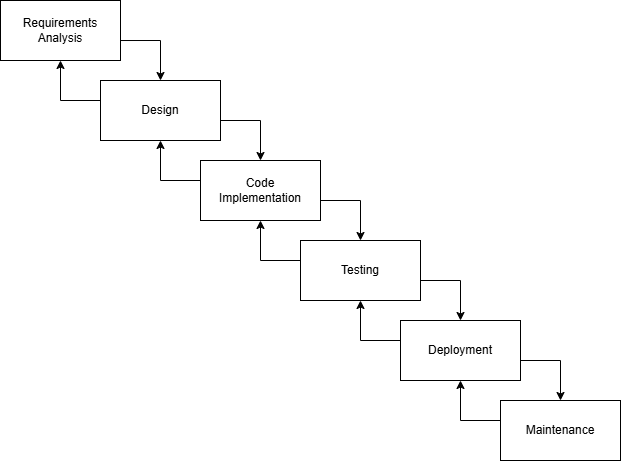

The diagram above was exported from draw.io. Its source (the exported page's mxGraphModel, read from the mxfile embedded in the PNG):
<mxGraphModel dx="1760" dy="920" grid="1" gridSize="10" guides="1" tooltips="1" connect="1" arrows="1" fold="1" page="1" pageScale="1" pageWidth="850" pageHeight="1100" math="0" shadow="0">
  <root>
    <mxCell id="0" />
    <mxCell id="1" parent="0" />
    <mxCell id="gJIwx4Ykt-EX7KE_vPyq-2" value="Requirements Analysis" style="rounded=0;whiteSpace=wrap;html=1;" vertex="1" parent="1">
      <mxGeometry x="10" y="10" width="120" height="60" as="geometry" />
    </mxCell>
    <mxCell id="gJIwx4Ykt-EX7KE_vPyq-3" value="Design" style="rounded=0;whiteSpace=wrap;html=1;" vertex="1" parent="1">
      <mxGeometry x="110" y="90" width="120" height="60" as="geometry" />
    </mxCell>
    <mxCell id="gJIwx4Ykt-EX7KE_vPyq-4" value="Code&lt;div&gt;Implementation&lt;/div&gt;" style="rounded=0;whiteSpace=wrap;html=1;" vertex="1" parent="1">
      <mxGeometry x="210" y="170" width="120" height="60" as="geometry" />
    </mxCell>
    <mxCell id="gJIwx4Ykt-EX7KE_vPyq-5" value="Testing" style="rounded=0;whiteSpace=wrap;html=1;" vertex="1" parent="1">
      <mxGeometry x="310" y="250" width="120" height="60" as="geometry" />
    </mxCell>
    <mxCell id="gJIwx4Ykt-EX7KE_vPyq-6" value="Deployment" style="rounded=0;whiteSpace=wrap;html=1;" vertex="1" parent="1">
      <mxGeometry x="410" y="330" width="120" height="60" as="geometry" />
    </mxCell>
    <mxCell id="gJIwx4Ykt-EX7KE_vPyq-7" value="Maintenance" style="rounded=0;whiteSpace=wrap;html=1;" vertex="1" parent="1">
      <mxGeometry x="510" y="410" width="120" height="60" as="geometry" />
    </mxCell>
    <mxCell id="gJIwx4Ykt-EX7KE_vPyq-8" value="" style="endArrow=classic;html=1;rounded=0;exitX=1;exitY=0.667;exitDx=0;exitDy=0;entryX=0.5;entryY=0;entryDx=0;entryDy=0;exitPerimeter=0;" edge="1" parent="1" source="gJIwx4Ykt-EX7KE_vPyq-2" target="gJIwx4Ykt-EX7KE_vPyq-3">
      <mxGeometry width="50" height="50" relative="1" as="geometry">
        <mxPoint x="380" y="250" as="sourcePoint" />
        <mxPoint x="430" y="200" as="targetPoint" />
        <Array as="points">
          <mxPoint x="170" y="50" />
        </Array>
      </mxGeometry>
    </mxCell>
    <mxCell id="gJIwx4Ykt-EX7KE_vPyq-9" value="" style="endArrow=classic;html=1;rounded=0;exitX=1;exitY=0.667;exitDx=0;exitDy=0;entryX=0.5;entryY=0;entryDx=0;entryDy=0;exitPerimeter=0;" edge="1" parent="1">
      <mxGeometry width="50" height="50" relative="1" as="geometry">
        <mxPoint x="230" y="130" as="sourcePoint" />
        <mxPoint x="270" y="170" as="targetPoint" />
        <Array as="points">
          <mxPoint x="270" y="130" />
        </Array>
      </mxGeometry>
    </mxCell>
    <mxCell id="gJIwx4Ykt-EX7KE_vPyq-10" value="" style="endArrow=classic;html=1;rounded=0;exitX=1;exitY=0.667;exitDx=0;exitDy=0;entryX=0.5;entryY=0;entryDx=0;entryDy=0;exitPerimeter=0;" edge="1" parent="1">
      <mxGeometry width="50" height="50" relative="1" as="geometry">
        <mxPoint x="330" y="210" as="sourcePoint" />
        <mxPoint x="370" y="250" as="targetPoint" />
        <Array as="points">
          <mxPoint x="370" y="210" />
        </Array>
      </mxGeometry>
    </mxCell>
    <mxCell id="gJIwx4Ykt-EX7KE_vPyq-11" value="" style="endArrow=classic;html=1;rounded=0;exitX=1;exitY=0.667;exitDx=0;exitDy=0;entryX=0.5;entryY=0;entryDx=0;entryDy=0;exitPerimeter=0;" edge="1" parent="1">
      <mxGeometry width="50" height="50" relative="1" as="geometry">
        <mxPoint x="430" y="290" as="sourcePoint" />
        <mxPoint x="470" y="330" as="targetPoint" />
        <Array as="points">
          <mxPoint x="470" y="290" />
        </Array>
      </mxGeometry>
    </mxCell>
    <mxCell id="gJIwx4Ykt-EX7KE_vPyq-12" value="" style="endArrow=classic;html=1;rounded=0;exitX=1;exitY=0.667;exitDx=0;exitDy=0;entryX=0.5;entryY=0;entryDx=0;entryDy=0;exitPerimeter=0;" edge="1" parent="1">
      <mxGeometry width="50" height="50" relative="1" as="geometry">
        <mxPoint x="530" y="370" as="sourcePoint" />
        <mxPoint x="570" y="410" as="targetPoint" />
        <Array as="points">
          <mxPoint x="570" y="370" />
        </Array>
      </mxGeometry>
    </mxCell>
    <mxCell id="gJIwx4Ykt-EX7KE_vPyq-15" value="" style="endArrow=classic;html=1;rounded=0;exitX=1;exitY=0.667;exitDx=0;exitDy=0;exitPerimeter=0;" edge="1" parent="1">
      <mxGeometry width="50" height="50" relative="1" as="geometry">
        <mxPoint x="509.9999999999998" y="429.9999999999998" as="sourcePoint" />
        <mxPoint x="469.9999999999998" y="389.9999999999998" as="targetPoint" />
        <Array as="points">
          <mxPoint x="469.9999999999998" y="429.9999999999998" />
        </Array>
      </mxGeometry>
    </mxCell>
    <mxCell id="gJIwx4Ykt-EX7KE_vPyq-18" value="" style="endArrow=classic;html=1;rounded=0;exitX=1;exitY=0.667;exitDx=0;exitDy=0;exitPerimeter=0;" edge="1" parent="1">
      <mxGeometry width="50" height="50" relative="1" as="geometry">
        <mxPoint x="409.9999999999998" y="349.9999999999998" as="sourcePoint" />
        <mxPoint x="369.9999999999998" y="309.9999999999998" as="targetPoint" />
        <Array as="points">
          <mxPoint x="369.9999999999998" y="349.9999999999998" />
        </Array>
      </mxGeometry>
    </mxCell>
    <mxCell id="gJIwx4Ykt-EX7KE_vPyq-19" value="" style="endArrow=classic;html=1;rounded=0;exitX=1;exitY=0.667;exitDx=0;exitDy=0;exitPerimeter=0;" edge="1" parent="1">
      <mxGeometry width="50" height="50" relative="1" as="geometry">
        <mxPoint x="309.9999999999998" y="269.9999999999998" as="sourcePoint" />
        <mxPoint x="269.9999999999998" y="229.99999999999977" as="targetPoint" />
        <Array as="points">
          <mxPoint x="269.9999999999998" y="269.9999999999998" />
        </Array>
      </mxGeometry>
    </mxCell>
    <mxCell id="gJIwx4Ykt-EX7KE_vPyq-20" value="" style="endArrow=classic;html=1;rounded=0;exitX=1;exitY=0.667;exitDx=0;exitDy=0;exitPerimeter=0;" edge="1" parent="1">
      <mxGeometry width="50" height="50" relative="1" as="geometry">
        <mxPoint x="209.99999999999977" y="189.99999999999977" as="sourcePoint" />
        <mxPoint x="169.99999999999977" y="149.99999999999977" as="targetPoint" />
        <Array as="points">
          <mxPoint x="169.99999999999977" y="189.99999999999977" />
        </Array>
      </mxGeometry>
    </mxCell>
    <mxCell id="gJIwx4Ykt-EX7KE_vPyq-22" value="" style="endArrow=classic;html=1;rounded=0;exitX=1;exitY=0.667;exitDx=0;exitDy=0;exitPerimeter=0;" edge="1" parent="1">
      <mxGeometry width="50" height="50" relative="1" as="geometry">
        <mxPoint x="109.99999999999977" y="109.99999999999977" as="sourcePoint" />
        <mxPoint x="69.99999999999977" y="69.99999999999977" as="targetPoint" />
        <Array as="points">
          <mxPoint x="69.99999999999977" y="109.99999999999977" />
        </Array>
      </mxGeometry>
    </mxCell>
  </root>
</mxGraphModel>